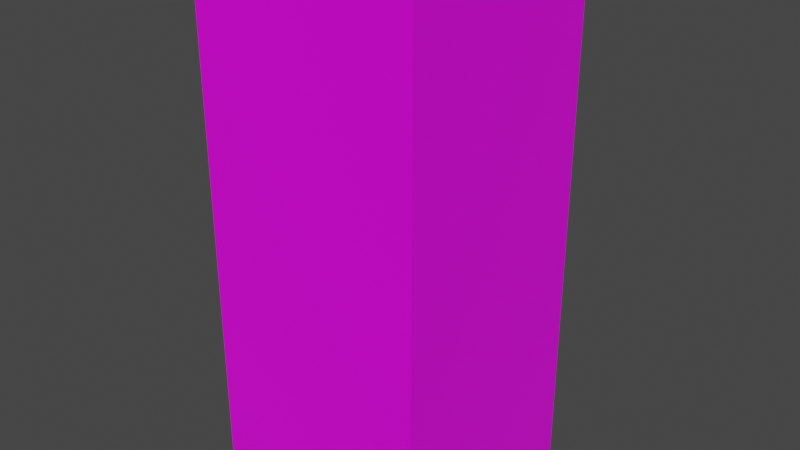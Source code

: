 # Source: prop-filing-cabinet.blend  (saved by Blender 2.93.21; exported with 4.5.12 LTS)
import bpy
from mathutils import Matrix  # noqa: F401  (used for matrix-valued properties, if any)

bpy.ops.wm.read_factory_settings(use_empty=True)
scene = bpy.context.scene
scene.name = 'Scene'

# ---- collections
col_collection = bpy.data.collections.new('Collection'); scene.collection.children.link(col_collection)

# ---- images (referenced by path relative to the original .blend; pixels are not part of the script)
import os
ASSET_DIR = os.environ.get("B2B_ASSET_DIR", "")  # directory of the original .blend (textures are referenced by path, not embedded)
HERE = os.path.dirname(os.path.abspath(__file__))  # packed textures are extracted next to this script under _unpacked/

def load_image(name, relpath, width, height, colorspace="sRGB"):
    """Load a texture the original file referenced (path relative to the .blend, or extracted next to this script)."""
    p = next((c for c in (os.path.join(HERE, relpath), os.path.join(ASSET_DIR, relpath)) if relpath and os.path.exists(c)), "")
    if p:
        img = bpy.data.images.load(p, check_existing=True)
        img.name = name
    else:  # same state as the original file: an image datablock whose file is absent (Cycles renders it pink)
        img = bpy.data.images.new(name, width, height)
        img.source = "FILE"
        img.filepath = "//" + (relpath or name)
    img.colorspace_settings.name = colorspace
    return img
img_pt_default_png = load_image('pt-default.png', 'pt-default.png', 1024, 1024, 'sRGB')

# ---- materials (node trees are filled in below, after node groups)
mat_painted_metal = bpy.data.materials.new('painted metal')
mat_painted_metal.alpha_threshold = 0.0
mat_painted_metal.use_backface_culling = True
mat_painted_metal.line_color = (0.0, 0.0, 0.0, 1.0)
mat_metal = bpy.data.materials.new('metal')

# ---- material node trees
mat_painted_metal.use_nodes = True; mat_painted_metal.node_tree.nodes.clear()
_N = mat_painted_metal.node_tree.nodes; _L = mat_painted_metal.node_tree.links
n0 = _N.new('ShaderNodeOutputMaterial'); n0.name = 'Material Output'; n0.location = (300, 300)
n1 = _N.new('ShaderNodeBsdfPrincipled'); n1.name = 'Principled BSDF'; n1.location = (10, 300)
n1.distribution = 'GGX'
n1.subsurface_method = 'BURLEY'
n1.inputs[2].default_value = 0.4
n1.inputs[3].default_value = 1.45
n1.inputs[27].default_value = (0.0, 0.0, 0.0, 1.0)
n1.inputs[28].default_value = 1.0
n2 = _N.new('ShaderNodeTexImage'); n2.name = 'Image Texture'; n2.location = (-280, 280)
n2.image = img_pt_default_png
_L.new(n1.outputs[0], n0.inputs[0])
_L.new(n2.outputs[0], n1.inputs[0])
n0.is_active_output = True
mat_metal.use_nodes = True; mat_metal.node_tree.nodes.clear()
_N = mat_metal.node_tree.nodes; _L = mat_metal.node_tree.links
n0 = _N.new('ShaderNodeBsdfPrincipled'); n0.name = 'Principled BSDF'; n0.location = (10, 300)
n0.distribution = 'GGX'
n0.subsurface_method = 'BURLEY'
n0.inputs[3].default_value = 1.45
n0.inputs[27].default_value = (0.0, 0.0, 0.0, 1.0)
n0.inputs[28].default_value = 1.0
n1 = _N.new('ShaderNodeOutputMaterial'); n1.name = 'Material Output'; n1.location = (300, 300)
_L.new(n0.outputs[0], n1.inputs[0])
n1.is_active_output = True

# ---- world
world_world = bpy.data.worlds.new('World'); scene.world = world_world
world_world.use_nodes = True; world_world.node_tree.nodes.clear()
_N = world_world.node_tree.nodes; _L = world_world.node_tree.links
n0 = _N.new('ShaderNodeOutputWorld'); n0.name = 'World Output'; n0.location = (300, 300)
n1 = _N.new('ShaderNodeBackground'); n1.name = 'Background'; n1.location = (10, 300)
n1.inputs[0].default_value = (0.05088, 0.05088, 0.05088, 1.0)
_L.new(n1.outputs[0], n0.inputs[0])
n0.is_active_output = True
world_world.color = (0.05088, 0.05088, 0.05088)
world_world.use_sun_shadow = False
world_world.sun_shadow_jitter_overblur = 0.0

# ---- meshes
me_prop_filing_cabinet = bpy.data.meshes.new('prop-filing-cabinet')
me_prop_filing_cabinet.from_pydata([(-0.2687, 0.2687, -0.6247), (0.2687, -0.2687, -0.1813), (0.2687, 0.2687, -0.6247), (-0.2687, -0.2687, -0.1813), (0.2687, 0.2687, -0.1813), (-0.2687, -0.2687, -0.6247), (0.2687, -0.2687, -0.6247), (-0.2687, 0.2687, -0.1813), (0.2687, -0.2687, 0.2216), (-0.2687, -0.2687, 0.2216), (0.2687, 0.2687, 0.2216), (-0.2687, 0.2687, 0.2216), (0.2687, -0.2687, 0.6247), (-0.2687, -0.2687, 0.6247), (0.2687, 0.2687, 0.6247), (-0.2687, 0.2687, 0.6247), (-0.2687, 0.2687, -0.5843), (-0.2687, -0.2687, -0.5843), (0.2687, -0.2687, -0.5843), (0.2687, 0.2687, -0.5843), (0.2525, 0.2687, -0.5682), (-0.2525, 0.2687, -0.5682), (-0.2525, 0.2687, -0.1975), (0.2525, 0.2687, -0.1975), (0.2525, 0.2687, -0.1652), (-0.2525, 0.2687, -0.1652), (-0.2525, 0.2687, 0.2055), (0.2525, 0.2687, 0.2055), (0.2525, 0.2687, 0.2378), (-0.2525, 0.2687, 0.2378), (-0.2525, 0.2687, 0.6085), (0.2525, 0.2687, 0.6085), (-0.2525, 0.2767, -0.5682), (0.2525, 0.2767, -0.5682), (0.2525, 0.2767, -0.1975), (-0.2525, 0.2767, -0.1975), (-0.2525, 0.2767, -0.1652), (0.2525, 0.2767, -0.1652), (0.2525, 0.2767, 0.2055), (-0.2525, 0.2767, 0.2055), (-0.2525, 0.2767, 0.2378), (0.2525, 0.2767, 0.2378), (0.2525, 0.2767, 0.6085), (-0.2525, 0.2767, 0.6085), (0.08866, 0.2767, 0.3909), (0.1048, 0.2767, 0.3909), (0.08866, 0.2767, 0.3748), (0.1048, 0.2767, 0.3748), (-0.06061, 0.2767, 0.5038), (0.06061, 0.2767, 0.5038), (-0.06061, 0.2767, 0.4417), (0.06061, 0.2767, 0.4417), (-0.0539, 0.2767, 0.496), (0.0539, 0.2767, 0.496), (0.0539, 0.2767, 0.4496), (-0.0539, 0.2767, 0.4496), (-0.0539, 0.2808, 0.496), (-0.0539, 0.2808, 0.4496), (0.0539, 0.2808, 0.496), (0.0539, 0.2808, 0.4496), (-0.06061, 0.2808, 0.5038), (0.06061, 0.2808, 0.5038), (0.06061, 0.2808, 0.4417), (-0.06061, 0.2808, 0.4417), (0.08866, 0.2848, 0.3748), (0.08866, 0.2848, 0.3909), (0.1048, 0.2848, 0.3909), (0.1048, 0.2848, 0.3748), (-0.06661, 0.2767, 0.3936), (0.06661, 0.2767, 0.3936), (-0.06661, 0.2767, 0.3721), (0.06661, 0.2767, 0.3721), (-0.06045, 0.3113, 0.3936), (0.06045, 0.3113, 0.3936), (0.06045, 0.3113, 0.3721), (-0.06045, 0.3113, 0.3721), (-0.05721, 0.2767, 0.3936), (0.05721, 0.2767, 0.3936), (-0.05721, 0.2767, 0.3721), (0.05721, 0.2767, 0.3721), (-0.05425, 0.3041, 0.3936), (0.05425, 0.3041, 0.3936), (0.05425, 0.3041, 0.3721), (-0.05425, 0.3041, 0.3721), (0.08866, 0.2767, -0.01209), (0.1048, 0.2767, -0.01209), (0.08866, 0.2767, -0.02821), (0.1048, 0.2767, -0.02821), (-0.06061, 0.2767, 0.1008), (0.06061, 0.2767, 0.1008), (-0.06061, 0.2767, 0.03869), (0.06061, 0.2767, 0.03869), (-0.0539, 0.2767, 0.09296), (0.0539, 0.2767, 0.09296), (0.0539, 0.2767, 0.04658), (-0.0539, 0.2767, 0.04658), (-0.0539, 0.2808, 0.09296), (-0.0539, 0.2808, 0.04658), (0.0539, 0.2808, 0.09296), (0.0539, 0.2808, 0.04658), (-0.06061, 0.2808, 0.1008), (0.06061, 0.2808, 0.1008), (0.06061, 0.2808, 0.03869), (-0.06061, 0.2808, 0.03869), (0.08866, 0.2848, -0.02821), (0.08866, 0.2848, -0.01209), (0.1048, 0.2848, -0.01209), (0.1048, 0.2848, -0.02821), (-0.06661, 0.2767, -0.009355), (0.06661, 0.2767, -0.009355), (-0.06661, 0.2767, -0.03094), (0.06661, 0.2767, -0.03094), (-0.06045, 0.3113, -0.009355), (0.06045, 0.3113, -0.009355), (0.06045, 0.3113, -0.03094), (-0.06045, 0.3113, -0.03094), (-0.05721, 0.2767, -0.009355), (0.05721, 0.2767, -0.009355), (-0.05721, 0.2767, -0.03094), (0.05721, 0.2767, -0.03094), (-0.05425, 0.3041, -0.009355), (0.05425, 0.3041, -0.009355), (0.05425, 0.3041, -0.03094), (-0.05425, 0.3041, -0.03094), (0.08866, 0.2767, -0.4151), (0.1048, 0.2767, -0.4151), (0.08866, 0.2767, -0.4312), (0.1048, 0.2767, -0.4312), (-0.06061, 0.2767, -0.3022), (0.06061, 0.2767, -0.3022), (-0.06061, 0.2767, -0.3643), (0.06061, 0.2767, -0.3643), (-0.0539, 0.2767, -0.31), (0.0539, 0.2767, -0.31), (0.0539, 0.2767, -0.3564), (-0.0539, 0.2767, -0.3564), (-0.0539, 0.2808, -0.31), (-0.0539, 0.2808, -0.3564), (0.0539, 0.2808, -0.31), (0.0539, 0.2808, -0.3564), (-0.06061, 0.2808, -0.3022), (0.06061, 0.2808, -0.3022), (0.06061, 0.2808, -0.3643), (-0.06061, 0.2808, -0.3643), (0.08866, 0.2848, -0.4312), (0.08866, 0.2848, -0.4151), (0.1048, 0.2848, -0.4151), (0.1048, 0.2848, -0.4312), (-0.06661, 0.2767, -0.4124), (0.06661, 0.2767, -0.4124), (-0.06661, 0.2767, -0.4339), (0.06661, 0.2767, -0.4339), (-0.06045, 0.3113, -0.4124), (0.06045, 0.3113, -0.4124), (0.06045, 0.3113, -0.4339), (-0.06045, 0.3113, -0.4339), (-0.05721, 0.2767, -0.4124), (0.05721, 0.2767, -0.4124), (-0.05721, 0.2767, -0.4339), (0.05721, 0.2767, -0.4339), (-0.05425, 0.3041, -0.4124), (0.05425, 0.3041, -0.4124), (0.05425, 0.3041, -0.4339), (-0.05425, 0.3041, -0.4339)], [], [(17, 18, 1, 3), (31, 28, 41, 42), (16, 17, 3, 7), (18, 19, 4, 1), (1, 4, 10, 8), (8, 10, 14, 12), (3, 1, 8, 9), (25, 26, 39, 36), (7, 3, 9, 11), (15, 13, 12, 14), (9, 8, 12, 13), (22, 23, 34, 35), (11, 9, 13, 15), (6, 2, 19, 18), (0, 5, 17, 16), (2, 0, 16, 19), (5, 6, 18, 17), (19, 16, 21, 20), (16, 7, 22, 21), (7, 4, 23, 22), (4, 19, 20, 23), (4, 7, 25, 24), (7, 11, 26, 25), (11, 10, 27, 26), (10, 4, 24, 27), (10, 11, 29, 28), (11, 15, 30, 29), (15, 14, 31, 30), (14, 10, 28, 31), (33, 32, 35, 34), (37, 36, 39, 38), (41, 40, 43, 42), (20, 21, 32, 33), (26, 27, 38, 39), (29, 30, 43, 40), (23, 20, 33, 34), (24, 25, 36, 37), (30, 31, 42, 43), (21, 22, 35, 32), (27, 24, 37, 38), (28, 29, 40, 41), (60, 61, 58, 56), (61, 62, 59, 58), (62, 63, 57, 59), (63, 60, 56, 57), (55, 54, 59, 57), (53, 52, 56, 58), (48, 49, 61, 60), (54, 53, 58, 59), (50, 48, 60, 63), (52, 55, 57, 56), (51, 50, 63, 62), (49, 51, 62, 61), (65, 66, 67, 64), (44, 45, 66, 65), (45, 47, 67, 66), (46, 44, 65, 64), (47, 46, 64, 67), (73, 69, 71, 74), (68, 72, 75, 70), (72, 73, 74, 75), (81, 82, 79, 77), (76, 78, 83, 80), (80, 83, 82, 81), (71, 79, 82, 74), (68, 76, 80, 72), (74, 82, 83, 75), (72, 80, 81, 73), (75, 83, 78, 70), (73, 81, 77, 69), (100, 101, 98, 96), (101, 102, 99, 98), (102, 103, 97, 99), (103, 100, 96, 97), (95, 94, 99, 97), (93, 92, 96, 98), (88, 89, 101, 100), (94, 93, 98, 99), (90, 88, 100, 103), (92, 95, 97, 96), (91, 90, 103, 102), (89, 91, 102, 101), (105, 106, 107, 104), (84, 85, 106, 105), (85, 87, 107, 106), (86, 84, 105, 104), (87, 86, 104, 107), (113, 109, 111, 114), (108, 112, 115, 110), (112, 113, 114, 115), (121, 122, 119, 117), (116, 118, 123, 120), (120, 123, 122, 121), (111, 119, 122, 114), (108, 116, 120, 112), (114, 122, 123, 115), (112, 120, 121, 113), (115, 123, 118, 110), (113, 121, 117, 109), (140, 141, 138, 136), (141, 142, 139, 138), (142, 143, 137, 139), (143, 140, 136, 137), (135, 134, 139, 137), (133, 132, 136, 138), (128, 129, 141, 140), (134, 133, 138, 139), (130, 128, 140, 143), (132, 135, 137, 136), (131, 130, 143, 142), (129, 131, 142, 141), (145, 146, 147, 144), (124, 125, 146, 145), (125, 127, 147, 146), (126, 124, 145, 144), (127, 126, 144, 147), (153, 149, 151, 154), (148, 152, 155, 150), (152, 153, 154, 155), (161, 162, 159, 157), (156, 158, 163, 160), (160, 163, 162, 161), (151, 159, 162, 154), (148, 156, 160, 152), (154, 162, 163, 155), (152, 160, 161, 153), (155, 163, 158, 150), (153, 161, 157, 149)])
me_prop_filing_cabinet.polygons.foreach_set('material_index', [0, 0, 0, 0, 0, 0, 0, 0, 0, 0, 0, 0, 0, 0, 0, 0, 0, 0, 0, 0, 0, 0, 0, 0, 0, 0, 0, 0, 0, 0, 0, 0, 0, 0, 0, 0, 0, 0, 0, 0, 0, 1, 1, 1, 1, 1, 1, 1, 1, 1, 1, 1, 1, 1, 1, 1, 1, 1, 1, 1, 1, 1, 1, 1, 1, 1, 1, 1, 1, 1, 1, 1, 1, 1, 1, 1, 1, 1, 1, 1, 1, 1, 1, 1, 1, 1, 1, 1, 1, 1, 1, 1, 1, 1, 1, 1, 1, 1, 1, 1, 1, 1, 1, 1, 1, 1, 1, 1, 1, 1, 1, 1, 1, 1, 1, 1, 1, 1, 1, 1, 1, 1, 1, 1, 1, 1, 1, 1])
_uv = me_prop_filing_cabinet.uv_layers.new(name='UVMap')
_uv.uv.foreach_set('vector', [0.22, -0.0876, 0.7573, -0.0876, 0.7573, 0.3154, 0.22, 0.3154, 0.5225, 1.105, 0.5225, 0.7345, 0.5306, 0.7345, 0.5306, 1.105, 0.5225, -0.0876, -0.01483, -0.0876, -0.01483, 0.3154, 0.5225, 0.3154, -0.01483, -0.0876, 0.5225, -0.0876, 0.5225, 0.3154, -0.01483, 0.3154, -0.01483, 0.3154, 0.5225, 0.3154, 0.5225, 0.7184, -0.01483, 0.7184, -0.01483, 0.7184, 0.5225, 0.7184, 0.5225, 1.121, -0.01483, 1.121, 0.22, 0.3154, 0.7573, 0.3154, 0.7573, 0.7184, 0.22, 0.7184, 0.5225, 0.3315, 0.5225, 0.7023, 0.5306, 0.7023, 0.5306, 0.3315, 0.5225, 0.3154, -0.01483, 0.3154, -0.01483, 0.7184, 0.5225, 0.7184, 0.22, 0.5225, 0.22, -0.01483, 0.7573, -0.01483, 0.7573, 0.5225, 0.22, 0.7184, 0.7573, 0.7184, 0.7573, 1.121, 0.22, 1.121, 0.2361, 0.5225, 0.7412, 0.5225, 0.7412, 0.5306, 0.2361, 0.5306, 0.5225, 0.7184, -0.01483, 0.7184, -0.01483, 1.121, 0.5225, 1.121, -0.01483, -0.1279, 0.5225, -0.1279, 0.5225, -0.0876, -0.01483, -0.0876, 0.5225, -0.1279, -0.01483, -0.1279, -0.01483, -0.0876, 0.5225, -0.0876, 0.7573, -0.1279, 0.22, -0.1279, 0.22, -0.0876, 0.7573, -0.0876, 0.22, -0.1279, 0.7573, -0.1279, 0.7573, -0.0876, 0.22, -0.0876, 0.7573, -0.0876, 0.22, -0.0876, 0.2361, -0.07148, 0.7412, -0.07148, 0.22, -0.0876, 0.22, 0.3154, 0.2361, 0.2993, 0.2361, -0.07148, 0.22, 0.3154, 0.7573, 0.3154, 0.7412, 0.2993, 0.2361, 0.2993, 0.7573, 0.3154, 0.7573, -0.0876, 0.7412, -0.07148, 0.7412, 0.2993, 0.7573, 0.3154, 0.22, 0.3154, 0.2361, 0.3315, 0.7412, 0.3315, 0.22, 0.3154, 0.22, 0.7184, 0.2361, 0.7023, 0.2361, 0.3315, 0.22, 0.7184, 0.7573, 0.7184, 0.7412, 0.7023, 0.2361, 0.7023, 0.7573, 0.7184, 0.7573, 0.3154, 0.7412, 0.3315, 0.7412, 0.7023, 0.7573, 0.7184, 0.22, 0.7184, 0.2361, 0.7345, 0.7412, 0.7345, 0.22, 0.7184, 0.22, 1.121, 0.2361, 1.105, 0.2361, 0.7345, 0.22, 1.121, 0.7573, 1.121, 0.7412, 1.105, 0.2361, 1.105, 0.7573, 1.121, 0.7573, 0.7184, 0.7412, 0.7345, 0.7412, 1.105, 0.7412, -0.07148, 0.2361, -0.07148, 0.2361, 0.2993, 0.7412, 0.2993, 0.7412, 0.3315, 0.2361, 0.3315, 0.2361, 0.7023, 0.7412, 0.7023, 0.7412, 0.7345, 0.2361, 0.7345, 0.2361, 1.105, 0.7412, 1.105, 0.7412, 0.5225, 0.2361, 0.5225, 0.2361, 0.5306, 0.7412, 0.5306, 0.2361, 0.5225, 0.7412, 0.5225, 0.7412, 0.5306, 0.2361, 0.5306, 0.5225, 0.7345, 0.5225, 1.105, 0.5306, 1.105, 0.5306, 0.7345, 0.5225, 0.2993, 0.5225, -0.07148, 0.5306, -0.07148, 0.5306, 0.2993, 0.7412, 0.5225, 0.2361, 0.5225, 0.2361, 0.5306, 0.7412, 0.5306, 0.2361, 0.5225, 0.7412, 0.5225, 0.7412, 0.5306, 0.2361, 0.5306, 0.5225, -0.07148, 0.5225, 0.2993, 0.5306, 0.2993, 0.5306, -0.07148, 0.5225, 0.7023, 0.5225, 0.3315, 0.5306, 0.3315, 0.5306, 0.7023, 0.7412, 0.5225, 0.2361, 0.5225, 0.2361, 0.5306, 0.7412, 0.5306, 0.4281, 1.001, 0.5493, 1.001, 0.5426, 0.9927, 0.4348, 0.9927, 0.5493, 1.001, 0.5493, 0.9384, 0.5426, 0.9463, 0.5426, 0.9927, 0.5493, 0.9384, 0.4281, 0.9384, 0.4348, 0.9463, 0.5426, 0.9463, 0.4281, 0.9384, 0.4281, 1.001, 0.4348, 0.9927, 0.4348, 0.9463, 0.4348, 0.5306, 0.5426, 0.5306, 0.5426, 0.5346, 0.4348, 0.5346, 0.5426, 0.5306, 0.4348, 0.5306, 0.4348, 0.5346, 0.5426, 0.5346, 0.4281, 0.5306, 0.5493, 0.5306, 0.5493, 0.5346, 0.4281, 0.5346, 0.5306, 0.9463, 0.5306, 0.9927, 0.5346, 0.9927, 0.5346, 0.9463, 0.5306, 0.9384, 0.5306, 1.001, 0.5346, 1.001, 0.5346, 0.9384, 0.5306, 0.9927, 0.5306, 0.9463, 0.5346, 0.9463, 0.5346, 0.9927, 0.5493, 0.5306, 0.4281, 0.5306, 0.4281, 0.5346, 0.5493, 0.5346, 0.5306, 1.001, 0.5306, 0.9384, 0.5346, 0.9384, 0.5346, 1.001, 0.5773, 0.8877, 0.5934, 0.8877, 0.5934, 0.8715, 0.5773, 0.8715, 0.5773, 0.5306, 0.5934, 0.5306, 0.5934, 0.5386, 0.5773, 0.5386, 0.5306, 0.8877, 0.5306, 0.8715, 0.5386, 0.8715, 0.5386, 0.8877, 0.5306, 0.8715, 0.5306, 0.8877, 0.5386, 0.8877, 0.5386, 0.8715, 0.5934, 0.5306, 0.5773, 0.5306, 0.5773, 0.5386, 0.5934, 0.5386, 0.5652, 0.8904, 0.5306, 0.8904, 0.5306, 0.8688, 0.5652, 0.8688, 0.5306, 0.8904, 0.5652, 0.8904, 0.5652, 0.8688, 0.5306, 0.8688, 0.4282, 0.8904, 0.5491, 0.8904, 0.5491, 0.8688, 0.4282, 0.8688, 0.5579, 0.8904, 0.5579, 0.8688, 0.5306, 0.8688, 0.5306, 0.8904, 0.5306, 0.8904, 0.5306, 0.8688, 0.5579, 0.8688, 0.5579, 0.8904, 0.4344, 0.8904, 0.4344, 0.8688, 0.5429, 0.8688, 0.5429, 0.8904, 0.5553, 0.5306, 0.5459, 0.5306, 0.5429, 0.5579, 0.5491, 0.5652, 0.4221, 0.5306, 0.4315, 0.5306, 0.4344, 0.5579, 0.4282, 0.5652, 0.5491, 0.5652, 0.5429, 0.5579, 0.4344, 0.5579, 0.4282, 0.5652, 0.4282, 0.5652, 0.4344, 0.5579, 0.5429, 0.5579, 0.5491, 0.5652, 0.4282, 0.5652, 0.4344, 0.5579, 0.4315, 0.5306, 0.4221, 0.5306, 0.5491, 0.5652, 0.5429, 0.5579, 0.5459, 0.5306, 0.5553, 0.5306, 0.4281, 0.5976, 0.5493, 0.5976, 0.5426, 0.5897, 0.4348, 0.5897, 0.5493, 0.5976, 0.5493, 0.5354, 0.5426, 0.5433, 0.5426, 0.5897, 0.5493, 0.5354, 0.4281, 0.5354, 0.4348, 0.5433, 0.5426, 0.5433, 0.4281, 0.5354, 0.4281, 0.5976, 0.4348, 0.5897, 0.4348, 0.5433, 0.4348, 0.5306, 0.5426, 0.5306, 0.5426, 0.5346, 0.4348, 0.5346, 0.5426, 0.5306, 0.4348, 0.5306, 0.4348, 0.5346, 0.5426, 0.5346, 0.4281, 0.5306, 0.5493, 0.5306, 0.5493, 0.5346, 0.4281, 0.5346, 0.5306, 0.5433, 0.5306, 0.5897, 0.5346, 0.5897, 0.5346, 0.5433, 0.5306, 0.5354, 0.5306, 0.5976, 0.5346, 0.5976, 0.5346, 0.5354, 0.5306, 0.5897, 0.5306, 0.5433, 0.5346, 0.5433, 0.5346, 0.5897, 0.5493, 0.5306, 0.4281, 0.5306, 0.4281, 0.5346, 0.5493, 0.5346, 0.5306, 0.5976, 0.5306, 0.5354, 0.5346, 0.5354, 0.5346, 0.5976, 0.5773, 0.4847, 0.5934, 0.4847, 0.5934, 0.4685, 0.5773, 0.4685, 0.5773, 0.5306, 0.5934, 0.5306, 0.5934, 0.5386, 0.5773, 0.5386, 0.5306, 0.4847, 0.5306, 0.4685, 0.5386, 0.4685, 0.5386, 0.4847, 0.5306, 0.4685, 0.5306, 0.4847, 0.5386, 0.4847, 0.5386, 0.4685, 0.5934, 0.5306, 0.5773, 0.5306, 0.5773, 0.5386, 0.5934, 0.5386, 0.5652, 0.4874, 0.5306, 0.4874, 0.5306, 0.4658, 0.5652, 0.4658, 0.5306, 0.4874, 0.5652, 0.4874, 0.5652, 0.4658, 0.5306, 0.4658, 0.4282, 0.4874, 0.5491, 0.4874, 0.5491, 0.4658, 0.4282, 0.4658, 0.5579, 0.4874, 0.5579, 0.4658, 0.5306, 0.4658, 0.5306, 0.4874, 0.5306, 0.4874, 0.5306, 0.4658, 0.5579, 0.4658, 0.5579, 0.4874, 0.4344, 0.4874, 0.4344, 0.4658, 0.5429, 0.4658, 0.5429, 0.4874, 0.5553, 0.5306, 0.5459, 0.5306, 0.5429, 0.5579, 0.5491, 0.5652, 0.4221, 0.5306, 0.4315, 0.5306, 0.4344, 0.5579, 0.4282, 0.5652, 0.5491, 0.5652, 0.5429, 0.5579, 0.4344, 0.5579, 0.4282, 0.5652, 0.4282, 0.5652, 0.4344, 0.5579, 0.5429, 0.5579, 0.5491, 0.5652, 0.4282, 0.5652, 0.4344, 0.5579, 0.4315, 0.5306, 0.4221, 0.5306, 0.5491, 0.5652, 0.5429, 0.5579, 0.5459, 0.5306, 0.5553, 0.5306, 0.4281, 0.1946, 0.5493, 0.1946, 0.5426, 0.1867, 0.4348, 0.1867, 0.5493, 0.1946, 0.5493, 0.1324, 0.5426, 0.1403, 0.5426, 0.1867, 0.5493, 0.1324, 0.4281, 0.1324, 0.4348, 0.1403, 0.5426, 0.1403, 0.4281, 0.1324, 0.4281, 0.1946, 0.4348, 0.1867, 0.4348, 0.1403, 0.4348, 0.5306, 0.5426, 0.5306, 0.5426, 0.5346, 0.4348, 0.5346, 0.5426, 0.5306, 0.4348, 0.5306, 0.4348, 0.5346, 0.5426, 0.5346, 0.4281, 0.5306, 0.5493, 0.5306, 0.5493, 0.5346, 0.4281, 0.5346, 0.5306, 0.1403, 0.5306, 0.1867, 0.5346, 0.1867, 0.5346, 0.1403, 0.5306, 0.1324, 0.5306, 0.1946, 0.5346, 0.1946, 0.5346, 0.1324, 0.5306, 0.1867, 0.5306, 0.1403, 0.5346, 0.1403, 0.5346, 0.1867, 0.5493, 0.5306, 0.4281, 0.5306, 0.4281, 0.5346, 0.5493, 0.5346, 0.5306, 0.1946, 0.5306, 0.1324, 0.5346, 0.1324, 0.5346, 0.1946, 0.5773, 0.08166, 0.5934, 0.08166, 0.5934, 0.06554, 0.5773, 0.06554, 0.5773, 0.5306, 0.5934, 0.5306, 0.5934, 0.5386, 0.5773, 0.5386, 0.5306, 0.08166, 0.5306, 0.06554, 0.5386, 0.06554, 0.5386, 0.08166, 0.5306, 0.06554, 0.5306, 0.08166, 0.5386, 0.08166, 0.5386, 0.06554, 0.5934, 0.5306, 0.5773, 0.5306, 0.5773, 0.5386, 0.5934, 0.5386, 0.5652, 0.08439, 0.5306, 0.08439, 0.5306, 0.06281, 0.5652, 0.06281, 0.5306, 0.08439, 0.5652, 0.08439, 0.5652, 0.06281, 0.5306, 0.06281, 0.4282, 0.08439, 0.5491, 0.08439, 0.5491, 0.06281, 0.4282, 0.06281, 0.5579, 0.08439, 0.5579, 0.06281, 0.5306, 0.06281, 0.5306, 0.08439, 0.5306, 0.08439, 0.5306, 0.06281, 0.5579, 0.06281, 0.5579, 0.08439, 0.4344, 0.08439, 0.4344, 0.06281, 0.5429, 0.06281, 0.5429, 0.08439, 0.5553, 0.5306, 0.5459, 0.5306, 0.5429, 0.5579, 0.5491, 0.5652, 0.4221, 0.5306, 0.4315, 0.5306, 0.4344, 0.5579, 0.4282, 0.5652, 0.5491, 0.5652, 0.5429, 0.5579, 0.4344, 0.5579, 0.4282, 0.5652, 0.4282, 0.5652, 0.4344, 0.5579, 0.5429, 0.5579, 0.5491, 0.5652, 0.4282, 0.5652, 0.4344, 0.5579, 0.4315, 0.5306, 0.4221, 0.5306, 0.5491, 0.5652, 0.5429, 0.5579, 0.5459, 0.5306, 0.5553, 0.5306])
me_prop_filing_cabinet.materials.append(mat_painted_metal)
me_prop_filing_cabinet.materials.append(mat_metal)
me_prop_filing_cabinet.use_remesh_preserve_volume = False
me_prop_filing_cabinet.use_remesh_preserve_attributes = False
me_prop_filing_cabinet.use_mirror_vertex_groups = False
me_prop_filing_cabinet.update()

# ---- objects
ob_prop_filing_cabinet = bpy.data.objects.new('prop-filing-cabinet', me_prop_filing_cabinet)

# ---- transforms, parenting, visibility, modifiers, constraints
ob_prop_filing_cabinet.location = (0.0, 0.0, 0.0)
ob_prop_filing_cabinet.lock_rotations_4d = False
ob_prop_filing_cabinet.empty_display_type = 'ARROWS'
ob_prop_filing_cabinet.lineart.crease_threshold = 0.0

# ---- collection membership
col_collection.objects.link(ob_prop_filing_cabinet)

# ---- scene / render settings (as saved in the file)
scene.frame_start = 0; scene.frame_end = 250; scene.frame_set(1)
scene.render.engine = 'CYCLES'
scene.render.fps = 30
scene.cycles.use_denoising = False
scene.cycles.samples = 128
scene.cycles.sampling_pattern = 'TABULATED_SOBOL'
scene.cycles.use_adaptive_sampling = False
scene.cycles.use_light_tree = False
scene.view_settings.view_transform = 'Filmic'
bpy.context.view_layer.update()

# ---- added for rendering (the .blend has no active camera and no usable light): camera, sun
cam_auto = bpy.data.cameras.new('AutoCamera')
cam_auto.lens = 50.0
cam_auto.sensor_width = 36.0
cam_auto.clip_end = 1000.0
ob_auto_camera = bpy.data.objects.new('AutoCamera', cam_auto)
scene.collection.objects.link(ob_auto_camera)
ob_auto_camera.location = (1.36791, -1.62017, 1.09433)
ob_auto_camera.rotation_euler = (1.09748, -7.21219e-08, 0.694738)
scene.camera = ob_auto_camera
light_auto_sun = bpy.data.lights.new('AutoSun', 'SUN')
light_auto_sun.energy = 3.0
light_auto_sun.angle = 0.0523599
ob_auto_sun = bpy.data.objects.new('AutoSun', light_auto_sun)
scene.collection.objects.link(ob_auto_sun)
ob_auto_sun.rotation_euler = (0.872665, 0.174533, 0.523599)
bpy.context.view_layer.update()
